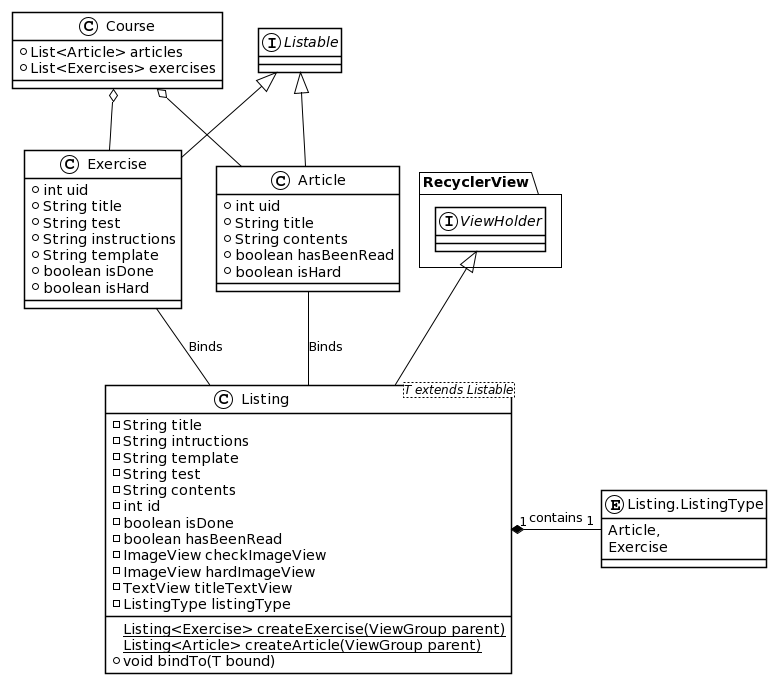

The diagram above was rendered by PlantUML. Its source (embedded in the PNG):
@startuml
!theme plain

skinparam classFontSize 10

class Course {
    +List<Article> articles
    +List<Exercises> exercises
}

class Article {
    +int uid
    +String title
    +String contents
    +boolean hasBeenRead
    +boolean isHard
}
class Exercise {
    +int uid
    +String title
    +String test
    +String instructions
    +String template
    +boolean isDone
    +boolean isHard
}

interface Listable {}

class Listing<T extends Listable> {
    -String title
    -String intructions
    -String template
    -String test
    -String contents
    -int id
    -boolean isDone
    -boolean hasBeenRead
    -ImageView checkImageView
    -ImageView hardImageView
    -TextView titleTextView
    -ListingType listingType
    Listing<Exercise> {static} createExercise(ViewGroup parent)
    Listing<Article> {static} createArticle(ViewGroup parent)
    +void bindTo(T bound)
}
enum Listing.ListingType {
    Article,
    Exercise
}

interface RecyclerView.ViewHolder {} 

Listable <|-- Article
Listable <|-- Exercise
Listing "1" *- "1" Listing.ListingType : contains
Course o-- Article
Course o-- Exercise
Article -- Listing : Binds
Exercise -- Listing : Binds
RecyclerView.ViewHolder <|-- Listing
@enduml